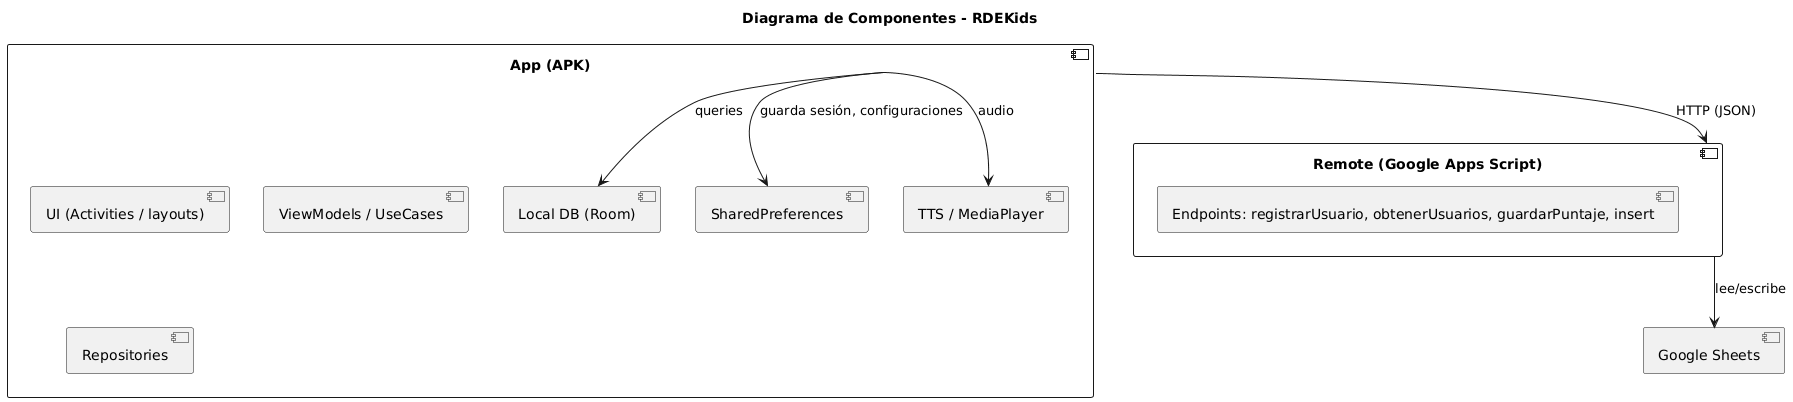

The diagram above was rendered by PlantUML. Its source (embedded in the PNG):
@startuml
title Diagrama de Componentes - RDEKids

component "App (APK)" as App {
  [UI (Activities / layouts)]
  [ViewModels / UseCases]
  [Repositories]
  [Local DB (Room)]
  [SharedPreferences]
  [TTS / MediaPlayer]
}

component "Remote (Google Apps Script)" as GAS {
  [Endpoints: registrarUsuario, obtenerUsuarios, guardarPuntaje, insert]
}

component "Google Sheets" as Sheets

App --> GAS : HTTP (JSON)
GAS --> Sheets : lee/escribe
App --> "Local DB (Room)" : queries
App --> "SharedPreferences" : guarda sesión, configuraciones
App --> "TTS / MediaPlayer" : audio
@enduml